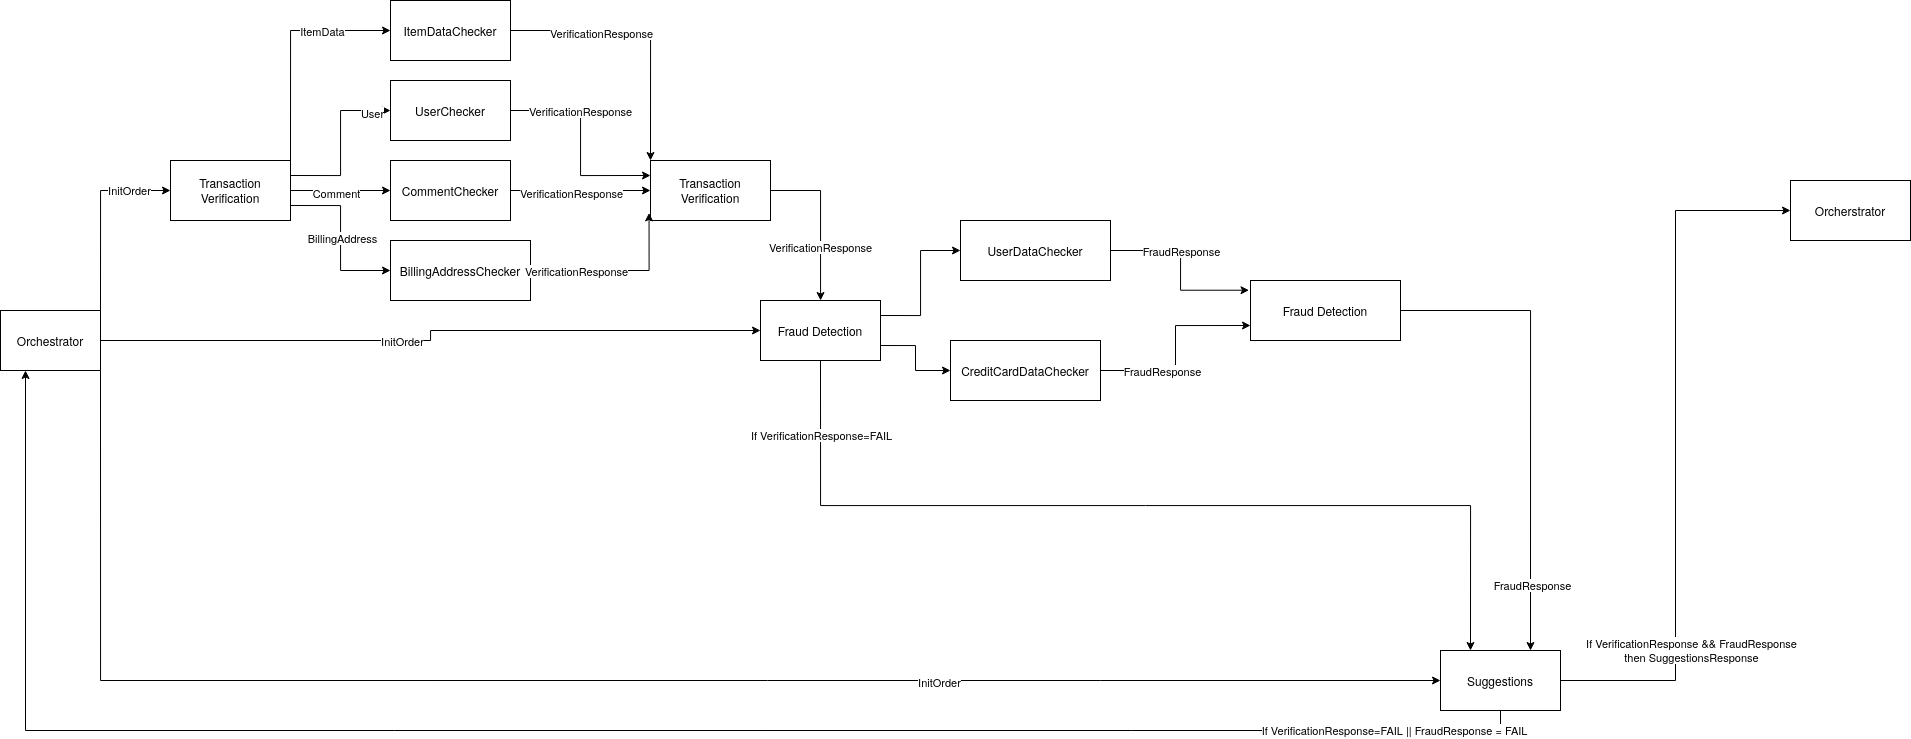

The diagram above was exported from draw.io. Its source (the exported page's mxGraphModel, read from the mxfile embedded in the PNG):
<mxGraphModel dx="1901" dy="2336" grid="1" gridSize="10" guides="1" tooltips="1" connect="1" arrows="1" fold="1" page="1" pageScale="1" pageWidth="850" pageHeight="1100" math="0" shadow="0">
  <root>
    <mxCell id="0" />
    <mxCell id="1" parent="0" />
    <mxCell id="meZ-KE68J_wPUJjvnI2P-3" edge="1" parent="1" source="meZ-KE68J_wPUJjvnI2P-1" style="edgeStyle=orthogonalEdgeStyle;rounded=0;orthogonalLoop=1;jettySize=auto;html=1;entryX=0;entryY=0.5;entryDx=0;entryDy=0;exitX=1;exitY=0;exitDx=0;exitDy=0;" target="meZ-KE68J_wPUJjvnI2P-2">
      <mxGeometry relative="1" as="geometry" />
    </mxCell>
    <mxCell id="meZ-KE68J_wPUJjvnI2P-16" connectable="0" parent="meZ-KE68J_wPUJjvnI2P-3" style="edgeLabel;html=1;align=center;verticalAlign=middle;resizable=0;points=[];" value="InitOrder" vertex="1">
      <mxGeometry relative="1" x="0.5602" y="1" as="geometry">
        <mxPoint as="offset" />
      </mxGeometry>
    </mxCell>
    <mxCell id="meZ-KE68J_wPUJjvnI2P-12" edge="1" parent="1" source="meZ-KE68J_wPUJjvnI2P-1" style="edgeStyle=orthogonalEdgeStyle;rounded=0;orthogonalLoop=1;jettySize=auto;html=1;exitX=1;exitY=0.5;exitDx=0;exitDy=0;entryX=0;entryY=0.5;entryDx=0;entryDy=0;" target="meZ-KE68J_wPUJjvnI2P-8">
      <mxGeometry relative="1" as="geometry" />
    </mxCell>
    <mxCell id="meZ-KE68J_wPUJjvnI2P-13" connectable="0" parent="meZ-KE68J_wPUJjvnI2P-12" style="edgeLabel;html=1;align=center;verticalAlign=middle;resizable=0;points=[];" value="InitOrder" vertex="1">
      <mxGeometry relative="1" x="-0.1" as="geometry">
        <mxPoint as="offset" />
      </mxGeometry>
    </mxCell>
    <mxCell id="meZ-KE68J_wPUJjvnI2P-14" edge="1" parent="1" source="meZ-KE68J_wPUJjvnI2P-1" style="edgeStyle=orthogonalEdgeStyle;rounded=0;orthogonalLoop=1;jettySize=auto;html=1;exitX=1;exitY=1;exitDx=0;exitDy=0;entryX=0;entryY=0.5;entryDx=0;entryDy=0;" target="meZ-KE68J_wPUJjvnI2P-9">
      <mxGeometry relative="1" as="geometry" />
    </mxCell>
    <mxCell id="meZ-KE68J_wPUJjvnI2P-15" connectable="0" parent="meZ-KE68J_wPUJjvnI2P-14" style="edgeLabel;html=1;align=center;verticalAlign=middle;resizable=0;points=[];" value="InitOrder" vertex="1">
      <mxGeometry relative="1" x="0.3908" y="-1" as="geometry">
        <mxPoint as="offset" />
      </mxGeometry>
    </mxCell>
    <mxCell id="meZ-KE68J_wPUJjvnI2P-1" parent="1" style="rounded=0;whiteSpace=wrap;html=1;" value="Orchestrator" vertex="1">
      <mxGeometry height="60" width="100" x="50" y="300" as="geometry" />
    </mxCell>
    <mxCell id="meZ-KE68J_wPUJjvnI2P-19" edge="1" parent="1" source="meZ-KE68J_wPUJjvnI2P-2" style="edgeStyle=orthogonalEdgeStyle;rounded=0;orthogonalLoop=1;jettySize=auto;html=1;exitX=1;exitY=0;exitDx=0;exitDy=0;entryX=0;entryY=0.5;entryDx=0;entryDy=0;" target="meZ-KE68J_wPUJjvnI2P-18">
      <mxGeometry relative="1" as="geometry" />
    </mxCell>
    <mxCell id="meZ-KE68J_wPUJjvnI2P-31" connectable="0" parent="meZ-KE68J_wPUJjvnI2P-19" style="edgeLabel;html=1;align=center;verticalAlign=middle;resizable=0;points=[];" value="ItemData" vertex="1">
      <mxGeometry relative="1" x="0.4061" as="geometry">
        <mxPoint as="offset" />
      </mxGeometry>
    </mxCell>
    <mxCell id="meZ-KE68J_wPUJjvnI2P-22" edge="1" parent="1" source="meZ-KE68J_wPUJjvnI2P-2" style="edgeStyle=orthogonalEdgeStyle;rounded=0;orthogonalLoop=1;jettySize=auto;html=1;exitX=1;exitY=0.25;exitDx=0;exitDy=0;entryX=0;entryY=0.5;entryDx=0;entryDy=0;" target="meZ-KE68J_wPUJjvnI2P-21">
      <mxGeometry relative="1" as="geometry" />
    </mxCell>
    <mxCell id="meZ-KE68J_wPUJjvnI2P-32" connectable="0" parent="meZ-KE68J_wPUJjvnI2P-22" style="edgeLabel;html=1;align=center;verticalAlign=middle;resizable=0;points=[];" value="User" vertex="1">
      <mxGeometry relative="1" x="0.7793" y="-2" as="geometry">
        <mxPoint as="offset" />
      </mxGeometry>
    </mxCell>
    <mxCell id="meZ-KE68J_wPUJjvnI2P-23" edge="1" parent="1" source="meZ-KE68J_wPUJjvnI2P-2" style="edgeStyle=orthogonalEdgeStyle;rounded=0;orthogonalLoop=1;jettySize=auto;html=1;exitX=1;exitY=0.5;exitDx=0;exitDy=0;entryX=0;entryY=0.5;entryDx=0;entryDy=0;" target="meZ-KE68J_wPUJjvnI2P-24">
      <mxGeometry relative="1" as="geometry">
        <mxPoint x="430" y="179.72727272727252" as="targetPoint" />
      </mxGeometry>
    </mxCell>
    <mxCell id="meZ-KE68J_wPUJjvnI2P-33" connectable="0" parent="meZ-KE68J_wPUJjvnI2P-23" style="edgeLabel;html=1;align=center;verticalAlign=middle;resizable=0;points=[];" value="Comment" vertex="1">
      <mxGeometry relative="1" x="-0.0818" y="-2" as="geometry">
        <mxPoint as="offset" />
      </mxGeometry>
    </mxCell>
    <mxCell id="meZ-KE68J_wPUJjvnI2P-27" edge="1" parent="1" source="meZ-KE68J_wPUJjvnI2P-2" style="edgeStyle=orthogonalEdgeStyle;rounded=0;orthogonalLoop=1;jettySize=auto;html=1;exitX=1;exitY=0.75;exitDx=0;exitDy=0;entryX=0;entryY=0.5;entryDx=0;entryDy=0;" target="meZ-KE68J_wPUJjvnI2P-26">
      <mxGeometry relative="1" as="geometry" />
    </mxCell>
    <mxCell id="meZ-KE68J_wPUJjvnI2P-34" connectable="0" parent="meZ-KE68J_wPUJjvnI2P-27" style="edgeLabel;html=1;align=center;verticalAlign=middle;resizable=0;points=[];" value="BillingAddress" vertex="1">
      <mxGeometry relative="1" x="0.0056" y="1" as="geometry">
        <mxPoint as="offset" />
      </mxGeometry>
    </mxCell>
    <mxCell id="meZ-KE68J_wPUJjvnI2P-2" parent="1" style="rounded=0;whiteSpace=wrap;html=1;" value="&lt;div&gt;Transaction Verification&lt;/div&gt;" vertex="1">
      <mxGeometry height="60" width="120" x="220" y="150" as="geometry" />
    </mxCell>
    <mxCell id="meZ-KE68J_wPUJjvnI2P-44" edge="1" parent="1" source="meZ-KE68J_wPUJjvnI2P-8" style="edgeStyle=orthogonalEdgeStyle;rounded=0;orthogonalLoop=1;jettySize=auto;html=1;exitX=0.5;exitY=1;exitDx=0;exitDy=0;entryX=0.25;entryY=0;entryDx=0;entryDy=0;" target="meZ-KE68J_wPUJjvnI2P-9">
      <mxGeometry relative="1" as="geometry" />
    </mxCell>
    <mxCell id="meZ-KE68J_wPUJjvnI2P-45" connectable="0" parent="meZ-KE68J_wPUJjvnI2P-44" style="edgeLabel;html=1;align=center;verticalAlign=middle;resizable=0;points=[];" value="If VerificationResponse=FAIL" vertex="1">
      <mxGeometry relative="1" x="-0.8399" as="geometry">
        <mxPoint as="offset" />
      </mxGeometry>
    </mxCell>
    <mxCell id="meZ-KE68J_wPUJjvnI2P-52" edge="1" parent="1" source="meZ-KE68J_wPUJjvnI2P-8" style="edgeStyle=orthogonalEdgeStyle;rounded=0;orthogonalLoop=1;jettySize=auto;html=1;exitX=1;exitY=0.25;exitDx=0;exitDy=0;entryX=0;entryY=0.5;entryDx=0;entryDy=0;" target="meZ-KE68J_wPUJjvnI2P-50">
      <mxGeometry relative="1" as="geometry" />
    </mxCell>
    <mxCell id="meZ-KE68J_wPUJjvnI2P-53" edge="1" parent="1" source="meZ-KE68J_wPUJjvnI2P-8" style="edgeStyle=orthogonalEdgeStyle;rounded=0;orthogonalLoop=1;jettySize=auto;html=1;exitX=1;exitY=0.75;exitDx=0;exitDy=0;entryX=0;entryY=0.5;entryDx=0;entryDy=0;" target="meZ-KE68J_wPUJjvnI2P-51">
      <mxGeometry relative="1" as="geometry" />
    </mxCell>
    <mxCell id="meZ-KE68J_wPUJjvnI2P-8" parent="1" style="rounded=0;whiteSpace=wrap;html=1;" value="&lt;div&gt;Fraud Detection&lt;/div&gt;" vertex="1">
      <mxGeometry height="60" width="120" x="810" y="290" as="geometry" />
    </mxCell>
    <mxCell id="meZ-KE68J_wPUJjvnI2P-46" edge="1" parent="1" source="meZ-KE68J_wPUJjvnI2P-9" style="edgeStyle=orthogonalEdgeStyle;rounded=0;orthogonalLoop=1;jettySize=auto;html=1;exitX=0.5;exitY=1;exitDx=0;exitDy=0;entryX=0.25;entryY=1;entryDx=0;entryDy=0;" target="meZ-KE68J_wPUJjvnI2P-1">
      <mxGeometry relative="1" as="geometry" />
    </mxCell>
    <mxCell id="meZ-KE68J_wPUJjvnI2P-47" connectable="0" parent="meZ-KE68J_wPUJjvnI2P-46" style="edgeLabel;html=1;align=center;verticalAlign=middle;resizable=0;points=[];" value="If VerificationResponse=FAIL || FraudResponse = FAIL" vertex="1">
      <mxGeometry relative="1" x="-0.8637" y="-1" as="geometry">
        <mxPoint as="offset" />
      </mxGeometry>
    </mxCell>
    <mxCell id="meZ-KE68J_wPUJjvnI2P-71" edge="1" parent="1" source="meZ-KE68J_wPUJjvnI2P-9" style="edgeStyle=orthogonalEdgeStyle;rounded=0;orthogonalLoop=1;jettySize=auto;html=1;entryX=0;entryY=0.5;entryDx=0;entryDy=0;" target="meZ-KE68J_wPUJjvnI2P-72">
      <mxGeometry relative="1" as="geometry">
        <mxPoint x="1720" y="400" as="targetPoint" />
      </mxGeometry>
    </mxCell>
    <mxCell id="meZ-KE68J_wPUJjvnI2P-73" connectable="0" parent="meZ-KE68J_wPUJjvnI2P-71" style="edgeLabel;html=1;align=center;verticalAlign=middle;resizable=0;points=[];" value="&lt;div&gt;If VerificationResponse &amp;amp;&amp;amp; FraudResponse&lt;/div&gt;&lt;div&gt;then SuggestionsResponse&lt;/div&gt;" vertex="1">
      <mxGeometry relative="1" x="-0.5902" y="-3" as="geometry">
        <mxPoint x="12" y="-2" as="offset" />
      </mxGeometry>
    </mxCell>
    <mxCell id="meZ-KE68J_wPUJjvnI2P-9" parent="1" style="rounded=0;whiteSpace=wrap;html=1;" value="&lt;div&gt;Suggestions&lt;/div&gt;" vertex="1">
      <mxGeometry height="60" width="120" x="1490" y="640" as="geometry" />
    </mxCell>
    <mxCell id="meZ-KE68J_wPUJjvnI2P-30" edge="1" parent="1" source="meZ-KE68J_wPUJjvnI2P-18" style="edgeStyle=orthogonalEdgeStyle;rounded=0;orthogonalLoop=1;jettySize=auto;html=1;exitX=1;exitY=0.5;exitDx=0;exitDy=0;entryX=0;entryY=0;entryDx=0;entryDy=0;" target="meZ-KE68J_wPUJjvnI2P-29">
      <mxGeometry relative="1" as="geometry" />
    </mxCell>
    <mxCell id="meZ-KE68J_wPUJjvnI2P-36" connectable="0" parent="meZ-KE68J_wPUJjvnI2P-30" style="edgeLabel;html=1;align=center;verticalAlign=middle;resizable=0;points=[];" value="VerificationResponse" vertex="1">
      <mxGeometry relative="1" x="-0.3328" y="-2" as="geometry">
        <mxPoint as="offset" />
      </mxGeometry>
    </mxCell>
    <mxCell id="meZ-KE68J_wPUJjvnI2P-18" parent="1" style="rounded=0;whiteSpace=wrap;html=1;" value="ItemDataChecker" vertex="1">
      <mxGeometry height="60" width="120" x="440" y="-10" as="geometry" />
    </mxCell>
    <mxCell id="meZ-KE68J_wPUJjvnI2P-35" edge="1" parent="1" source="meZ-KE68J_wPUJjvnI2P-21" style="edgeStyle=orthogonalEdgeStyle;rounded=0;orthogonalLoop=1;jettySize=auto;html=1;exitX=1;exitY=0.5;exitDx=0;exitDy=0;entryX=0;entryY=0.25;entryDx=0;entryDy=0;" target="meZ-KE68J_wPUJjvnI2P-29">
      <mxGeometry relative="1" as="geometry" />
    </mxCell>
    <mxCell id="meZ-KE68J_wPUJjvnI2P-37" connectable="0" parent="meZ-KE68J_wPUJjvnI2P-35" style="edgeLabel;html=1;align=center;verticalAlign=middle;resizable=0;points=[];" value="VerificationResponse" vertex="1">
      <mxGeometry relative="1" x="-0.5548" as="geometry">
        <mxPoint x="24" as="offset" />
      </mxGeometry>
    </mxCell>
    <mxCell id="meZ-KE68J_wPUJjvnI2P-21" parent="1" style="rounded=0;whiteSpace=wrap;html=1;" value="UserChecker" vertex="1">
      <mxGeometry height="60" width="120" x="440" y="70" as="geometry" />
    </mxCell>
    <mxCell id="meZ-KE68J_wPUJjvnI2P-38" edge="1" parent="1" source="meZ-KE68J_wPUJjvnI2P-24" style="edgeStyle=orthogonalEdgeStyle;rounded=0;orthogonalLoop=1;jettySize=auto;html=1;exitX=1;exitY=0.5;exitDx=0;exitDy=0;entryX=0;entryY=0.5;entryDx=0;entryDy=0;" target="meZ-KE68J_wPUJjvnI2P-29">
      <mxGeometry relative="1" as="geometry" />
    </mxCell>
    <mxCell id="meZ-KE68J_wPUJjvnI2P-39" connectable="0" parent="meZ-KE68J_wPUJjvnI2P-38" style="edgeLabel;html=1;align=center;verticalAlign=middle;resizable=0;points=[];" value="VerificationResponse" vertex="1">
      <mxGeometry relative="1" x="-0.1382" y="-2" as="geometry">
        <mxPoint as="offset" />
      </mxGeometry>
    </mxCell>
    <mxCell id="meZ-KE68J_wPUJjvnI2P-24" parent="1" style="rounded=0;whiteSpace=wrap;html=1;" value="CommentChecker" vertex="1">
      <mxGeometry height="60" width="120" x="440" y="150" as="geometry" />
    </mxCell>
    <mxCell id="meZ-KE68J_wPUJjvnI2P-26" parent="1" style="rounded=0;whiteSpace=wrap;html=1;" value="BillingAddressChecker" vertex="1">
      <mxGeometry height="60" width="140" x="440" y="230" as="geometry" />
    </mxCell>
    <mxCell id="meZ-KE68J_wPUJjvnI2P-42" edge="1" parent="1" source="meZ-KE68J_wPUJjvnI2P-29" style="edgeStyle=orthogonalEdgeStyle;rounded=0;orthogonalLoop=1;jettySize=auto;html=1;exitX=1;exitY=0.5;exitDx=0;exitDy=0;" target="meZ-KE68J_wPUJjvnI2P-8">
      <mxGeometry relative="1" as="geometry" />
    </mxCell>
    <mxCell id="meZ-KE68J_wPUJjvnI2P-43" connectable="0" parent="meZ-KE68J_wPUJjvnI2P-42" style="edgeLabel;html=1;align=center;verticalAlign=middle;resizable=0;points=[];" value="VerificationResponse" vertex="1">
      <mxGeometry relative="1" x="0.3335" y="-1" as="geometry">
        <mxPoint as="offset" />
      </mxGeometry>
    </mxCell>
    <mxCell id="meZ-KE68J_wPUJjvnI2P-29" parent="1" style="rounded=0;whiteSpace=wrap;html=1;" value="&lt;div&gt;Transaction Verification&lt;/div&gt;" vertex="1">
      <mxGeometry height="60" width="120" x="700" y="150" as="geometry" />
    </mxCell>
    <mxCell id="meZ-KE68J_wPUJjvnI2P-40" edge="1" parent="1" source="meZ-KE68J_wPUJjvnI2P-26" style="edgeStyle=orthogonalEdgeStyle;rounded=0;orthogonalLoop=1;jettySize=auto;html=1;exitX=1;exitY=0.5;exitDx=0;exitDy=0;entryX=-0.012;entryY=0.874;entryDx=0;entryDy=0;entryPerimeter=0;" target="meZ-KE68J_wPUJjvnI2P-29">
      <mxGeometry relative="1" as="geometry" />
    </mxCell>
    <mxCell id="meZ-KE68J_wPUJjvnI2P-41" connectable="0" parent="meZ-KE68J_wPUJjvnI2P-40" style="edgeLabel;html=1;align=center;verticalAlign=middle;resizable=0;points=[];" value="VerificationResponse" vertex="1">
      <mxGeometry relative="1" x="-0.4866" as="geometry">
        <mxPoint as="offset" />
      </mxGeometry>
    </mxCell>
    <mxCell id="meZ-KE68J_wPUJjvnI2P-54" edge="1" parent="1" source="meZ-KE68J_wPUJjvnI2P-50" style="edgeStyle=orthogonalEdgeStyle;rounded=0;orthogonalLoop=1;jettySize=auto;html=1;entryX=-0.01;entryY=0.162;entryDx=0;entryDy=0;entryPerimeter=0;" target="meZ-KE68J_wPUJjvnI2P-56">
      <mxGeometry relative="1" as="geometry">
        <mxPoint x="1310" y="400" as="targetPoint" />
      </mxGeometry>
    </mxCell>
    <mxCell id="meZ-KE68J_wPUJjvnI2P-60" connectable="0" parent="meZ-KE68J_wPUJjvnI2P-54" style="edgeLabel;html=1;align=center;verticalAlign=middle;resizable=0;points=[];" value="FraudResponse" vertex="1">
      <mxGeometry relative="1" x="-0.6394" y="2" as="geometry">
        <mxPoint x="38" y="2" as="offset" />
      </mxGeometry>
    </mxCell>
    <mxCell id="meZ-KE68J_wPUJjvnI2P-50" parent="1" style="rounded=0;whiteSpace=wrap;html=1;" value="UserDataChecker" vertex="1">
      <mxGeometry height="60" width="150" x="1010" y="210" as="geometry" />
    </mxCell>
    <mxCell id="meZ-KE68J_wPUJjvnI2P-58" edge="1" parent="1" source="meZ-KE68J_wPUJjvnI2P-51" style="edgeStyle=orthogonalEdgeStyle;rounded=0;orthogonalLoop=1;jettySize=auto;html=1;entryX=0;entryY=0.75;entryDx=0;entryDy=0;" target="meZ-KE68J_wPUJjvnI2P-56">
      <mxGeometry relative="1" as="geometry" />
    </mxCell>
    <mxCell id="meZ-KE68J_wPUJjvnI2P-59" connectable="0" parent="meZ-KE68J_wPUJjvnI2P-58" style="edgeLabel;html=1;align=center;verticalAlign=middle;resizable=0;points=[];" value="FraudResponse" vertex="1">
      <mxGeometry relative="1" x="-0.4557" y="-1" as="geometry">
        <mxPoint x="8" y="-1" as="offset" />
      </mxGeometry>
    </mxCell>
    <mxCell id="meZ-KE68J_wPUJjvnI2P-51" parent="1" style="rounded=0;whiteSpace=wrap;html=1;" value="CreditCardDataChecker" vertex="1">
      <mxGeometry height="60" width="150" x="1000" y="330" as="geometry" />
    </mxCell>
    <mxCell id="meZ-KE68J_wPUJjvnI2P-63" edge="1" parent="1" source="meZ-KE68J_wPUJjvnI2P-56" style="edgeStyle=orthogonalEdgeStyle;rounded=0;orthogonalLoop=1;jettySize=auto;html=1;entryX=0.75;entryY=0;entryDx=0;entryDy=0;exitX=1;exitY=0.5;exitDx=0;exitDy=0;" target="meZ-KE68J_wPUJjvnI2P-9">
      <mxGeometry relative="1" as="geometry" />
    </mxCell>
    <mxCell id="meZ-KE68J_wPUJjvnI2P-64" connectable="0" parent="meZ-KE68J_wPUJjvnI2P-63" style="edgeLabel;html=1;align=center;verticalAlign=middle;resizable=0;points=[];" value="FraudResponse" vertex="1">
      <mxGeometry relative="1" x="0.7167" y="1" as="geometry">
        <mxPoint as="offset" />
      </mxGeometry>
    </mxCell>
    <mxCell id="meZ-KE68J_wPUJjvnI2P-56" parent="1" style="rounded=0;whiteSpace=wrap;html=1;" value="&lt;div&gt;Fraud Detection&lt;/div&gt;" vertex="1">
      <mxGeometry height="60" width="150" x="1300" y="270" as="geometry" />
    </mxCell>
    <mxCell id="meZ-KE68J_wPUJjvnI2P-72" parent="1" style="rounded=0;whiteSpace=wrap;html=1;" value="&lt;div&gt;Orcherstrator&lt;/div&gt;" vertex="1">
      <mxGeometry height="60" width="120" x="1840" y="170" as="geometry" />
    </mxCell>
  </root>
</mxGraphModel>